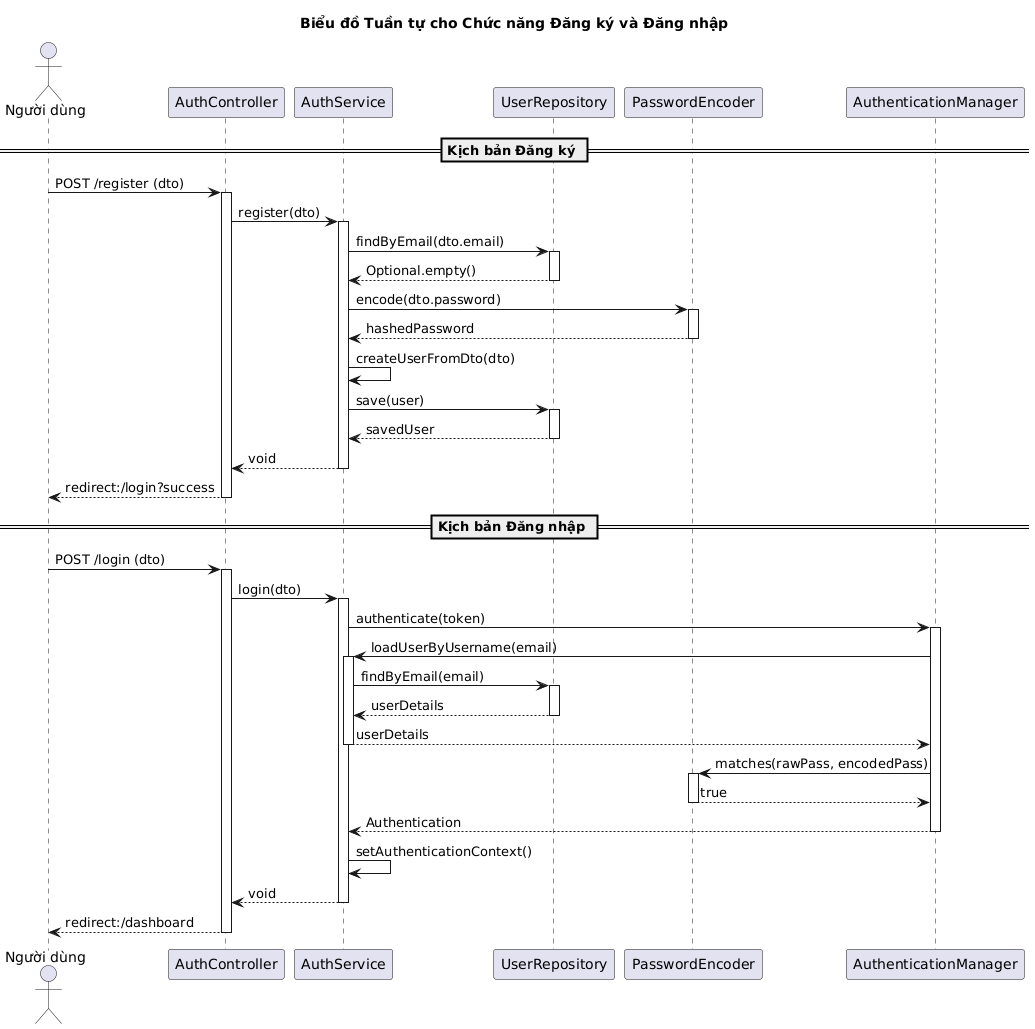

The diagram above was rendered by PlantUML. Its source (embedded in the PNG):
@startuml
' Authentication Sequence Diagram

title Biểu đồ Tuần tự cho Chức năng Đăng ký và Đăng nhập

actor "Người dùng" as User
participant "AuthController" as Controller
participant "AuthService" as Service
participant "UserRepository" as Repository
participant "PasswordEncoder" as Encoder
participant "AuthenticationManager" as AuthManager

== Kịch bản Đăng ký ==

User -> Controller: POST /register (dto)
activate Controller

Controller -> Service: register(dto)
activate Service

Service -> Repository: findByEmail(dto.email)
activate Repository
Repository --> Service: Optional.empty()
deactivate Repository

Service -> Encoder: encode(dto.password)
activate Encoder
Encoder --> Service: hashedPassword
deactivate Encoder

Service -> Service: createUserFromDto(dto)

Service -> Repository: save(user)
activate Repository
Repository --> Service: savedUser
deactivate Repository

Service --> Controller: void
deactivate Service

Controller --> User: redirect:/login?success
deactivate Controller

== Kịch bản Đăng nhập ==

User -> Controller: POST /login (dto)
activate Controller

Controller -> Service: login(dto)
activate Service

Service -> AuthManager: authenticate(token)
activate AuthManager

' UserDetailsService (do Spring Security gọi ngầm)
AuthManager -> Service: loadUserByUsername(email)
activate Service
Service -> Repository: findByEmail(email)
activate Repository
Repository --> Service: userDetails
deactivate Repository
Service --> AuthManager: userDetails
deactivate Service

' PasswordEncoder (do Spring Security gọi ngầm)
AuthManager -> Encoder: matches(rawPass, encodedPass)
activate Encoder
Encoder --> AuthManager: true
deactivate Encoder

AuthManager --> Service: Authentication
deactivate AuthManager

Service -> Service: setAuthenticationContext()

Service --> Controller: void
deactivate Service

Controller --> User: redirect:/dashboard
deactivate Controller
@enduml